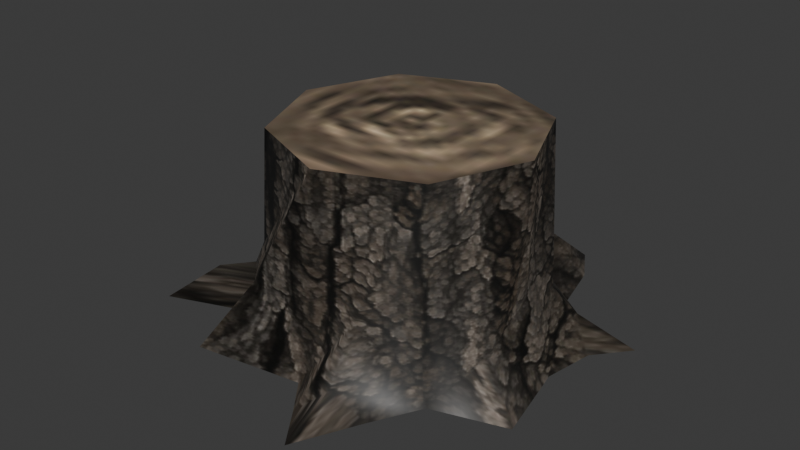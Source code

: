 # Source: source.blend  (saved by Blender 5.2.45; exported with 4.5.12 LTS)
import bpy
from mathutils import Matrix  # noqa: F401  (used for matrix-valued properties, if any)

bpy.ops.wm.read_factory_settings(use_empty=True)
scene = bpy.context.scene
scene.name = 'Tree07'

# ---- collections
col_collection = bpy.data.collections.new('Collection'); scene.collection.children.link(col_collection)

# ---- images (referenced by path relative to the original .blend; pixels are not part of the script)
import os
ASSET_DIR = os.environ.get("B2B_ASSET_DIR", "")  # directory of the original .blend (textures are referenced by path, not embedded)
HERE = os.path.dirname(os.path.abspath(__file__))  # packed textures are extracted next to this script under _unpacked/

def load_image(name, relpath, width, height, colorspace="sRGB"):
    """Load a texture the original file referenced (path relative to the .blend, or extracted next to this script)."""
    p = next((c for c in (os.path.join(HERE, relpath), os.path.join(ASSET_DIR, relpath)) if relpath and os.path.exists(c)), "")
    if p:
        img = bpy.data.images.load(p, check_existing=True)
        img.name = name
    else:  # same state as the original file: an image datablock whose file is absent (Cycles renders it pink)
        img = bpy.data.images.new(name, width, height)
        img.source = "FILE"
        img.filepath = "//" + (relpath or name)
    img.colorspace_settings.name = colorspace
    return img
img_tree_03_jpg = load_image('tree_03.jpg', '_unpacked/tree_03.2d54cb8a.jpg', 512, 256, 'sRGB')
img_tree_04_jpg = load_image('tree_04.jpg', '_unpacked/tree_04.24db8468.jpg', 32, 32, 'sRGB')

# ---- materials (node trees are filled in below, after node groups)
mat_tree_03_jpg = bpy.data.materials.new('tree_03.jpg')
mat_tree_03_jpg.diffuse_color = (0.912, 0.4517, 0.9986, 1.0)
mat_tree_04_jpg = bpy.data.materials.new('tree_04.jpg')
mat_tree_04_jpg.diffuse_color = (0.7898, 0.6935, 0.5726, 1.0)

# ---- material node trees
mat_tree_03_jpg.use_nodes = True; mat_tree_03_jpg.node_tree.nodes.clear()
_N = mat_tree_03_jpg.node_tree.nodes; _L = mat_tree_03_jpg.node_tree.links
n0 = _N.new('ShaderNodeBsdfPrincipled'); n0.name = 'Principled BSDF'; n0.location = (-200, 100)
n0.inputs[10].default_value = 0.005
n1 = _N.new('ShaderNodeOutputMaterial'); n1.name = 'Material Output'; n1.location = (200, 100)
n2 = _N.new('ShaderNodeTexImage'); n2.name = 'Image Texture'; n2.location = (-600, 100)
n2.image = img_tree_03_jpg
_L.new(n0.outputs[0], n1.inputs[0])
_L.new(n2.outputs[0], n0.inputs[0])
n1.is_active_output = True
mat_tree_04_jpg.use_nodes = True; mat_tree_04_jpg.node_tree.nodes.clear()
_N = mat_tree_04_jpg.node_tree.nodes; _L = mat_tree_04_jpg.node_tree.links
n0 = _N.new('ShaderNodeBsdfPrincipled'); n0.name = 'Principled BSDF'; n0.location = (-200, 100)
n0.inputs[10].default_value = 0.005
n1 = _N.new('ShaderNodeOutputMaterial'); n1.name = 'Material Output'; n1.location = (200, 100)
n2 = _N.new('ShaderNodeTexImage'); n2.name = 'Image Texture'; n2.location = (-600, 100)
n2.image = img_tree_04_jpg
_L.new(n0.outputs[0], n1.inputs[0])
_L.new(n2.outputs[0], n0.inputs[0])
n1.is_active_output = True

# ---- world
world_world = bpy.data.worlds.new('World'); scene.world = world_world
world_world.use_nodes = True; world_world.node_tree.nodes.clear()
_N = world_world.node_tree.nodes; _L = world_world.node_tree.links
n0 = _N.new('ShaderNodeOutputWorld'); n0.name = 'World Output'; n0.location = (200, 100)
n1 = _N.new('ShaderNodeBackground'); n1.name = 'Background'; n1.location = (-200, 100)
n1.inputs[0].default_value = (0.05088, 0.05088, 0.05088, 1.0)
_L.new(n1.outputs[0], n0.inputs[0])
n0.is_active_output = True
world_world.color = (0.05088, 0.05088, 0.05088)
world_world.sun_shadow_jitter_overblur = 0.0

# ---- meshes
me_tree07 = bpy.data.meshes.new('Tree07')
me_tree07.from_pydata([(58.53, 7.652, -1.269), (47.45, 25.07, 18.28), (48.55, 7.652, 23.1), (52.51, 33.11, 7.135), (39.51, 44.87, -1.267), (34.9, 40.87, 13.03), (15.66, 48.86, 17.6), (21.27, 68.14, 11.81), (2.297, 60.56, -1.283), (1.681, 54.66, 20.93), (-13.21, 48.5, 19.75), (-34.93, 44.88, -1.264), (-37.13, 25.2, 21.74), (-31.54, 40.92, 18.29), (-53.91, 27.2, 8.666), (-50.23, 7.652, -1.257), (-43.37, 7.652, 25.58), (-37.58, -8.589, 27.4), (-50.07, -13.05, 9.873), (-38.27, -24.22, -1.283), (-31.54, -25.56, 29.29), (-23.03, -38.55, 23.19), (1.076, -44.81, -1.283), (17.96, -37.99, 23.2), (1.681, -39.32, 13.03), (39.55, -29.82, -1.283), (39.71, -29.76, -1.283), (34.9, -25.56, 33.63), (49.37, -11.66, 11.48), (35.19, 39.9, 69.24), (48.55, 7.652, 69.24), (2.941, 53.26, 69.24), (-29.31, 39.9, 69.24), (-42.67, 7.652, 69.24), (-29.31, -24.6, 69.24), (2.941, -37.96, 69.24), (35.19, -24.6, 69.24), (58.67, 7.652, -1.276), (39.71, 45.06, -1.283), (-35.11, 45.06, -1.283), (-50.61, 7.652, -1.283), (-65.24, -12.57, -1.282), (-70.45, -36.5, -1.282), (-60.17, -20.96, 8.256), (-9.637, 74.86, -1.277), (-28.41, 79.5, -1.285), (65.04, -21.76, -1.284), (19.35, -50.49, 6.868), (30.47, -46.96, -1.243), (9.897, -56.05, -1.243), (-37.65, -51.01, -1.257), (61.87, 25.54, -1.283), (72.04, 37.71, -1.287), (33.61, 69.58, -1.268), (26.09, 82.17, -0.8289), (-64.35, 47.59, -1.252), (-66.67, 37.07, -1.27), (23.76, -73.18, 3.279)], [], [(0, 1, 2), (3, 4, 5), (4, 6, 5), (7, 8, 9), (8, 10, 9), (11, 12, 13), (14, 15, 16), (15, 17, 16), (18, 19, 20), (19, 21, 20), (22, 23, 24), (25, 26, 27), (26, 28, 27), (2, 29, 30), (2, 1, 29), (5, 31, 29), (5, 6, 31), (9, 32, 31), (9, 10, 32), (13, 33, 32), (13, 12, 33), (16, 34, 33), (16, 17, 34), (20, 35, 34), (20, 21, 35), (24, 36, 35), (24, 23, 36), (27, 30, 36), (27, 28, 30), (25, 27, 23), (23, 27, 36), (22, 24, 21), (21, 24, 35), (0, 2, 28), (28, 2, 30), (37, 3, 0), (37, 0, 28), (3, 5, 1), (1, 5, 29), (0, 3, 1), (38, 7, 4), (3, 38, 4), (7, 9, 6), (6, 9, 31), (4, 7, 6), (11, 13, 10), (10, 13, 32), (39, 14, 11), (39, 11, 10), (14, 16, 12), (12, 16, 33), (11, 14, 12), (40, 18, 15), (14, 40, 15), (18, 20, 17), (17, 20, 34), (15, 18, 17), (41, 42, 43), (10, 8, 44), (44, 45, 10), (39, 10, 45), (19, 18, 43), (43, 42, 19), (28, 26, 46), (37, 28, 46), (25, 23, 47), (47, 48, 25), (23, 22, 49), (49, 47, 23), (22, 21, 50), (3, 37, 51), (51, 52, 3), (38, 3, 52), (7, 38, 53), (53, 54, 7), (14, 39, 55), (55, 56, 14), (40, 14, 56), (18, 40, 41), (41, 43, 18), (48, 47, 57), (47, 49, 57), (50, 21, 19), (8, 7, 54), (31, 30, 29), (31, 32, 33), (31, 33, 34), (31, 34, 35), (31, 35, 36), (31, 36, 30)])
me_tree07.polygons.foreach_set('use_smooth', [True] * 90)
me_tree07.polygons.foreach_set('material_index', [0, 0, 0, 0, 0, 0, 0, 0, 0, 0, 0, 0, 0, 0, 0, 0, 0, 0, 0, 0, 0, 0, 0, 0, 0, 0, 0, 0, 0, 0, 0, 0, 0, 0, 0, 0, 0, 0, 0, 0, 0, 0, 0, 0, 0, 0, 0, 0, 0, 0, 0, 0, 0, 0, 0, 0, 0, 0, 0, 0, 0, 0, 0, 0, 0, 0, 0, 0, 0, 0, 0, 0, 0, 0, 0, 0, 0, 0, 0, 0, 0, 0, 0, 0, 1, 1, 1, 1, 1, 1])
_k = set([(29, 30), (29, 31), (30, 36), (31, 32), (32, 33), (33, 34), (34, 35), (35, 36)])
me_tree07.attributes.new('sharp_edge', 'BOOLEAN', 'EDGE').data.foreach_set('value', [ (min(e.vertices), max(e.vertices)) in _k for e in me_tree07.edges])
_uv = me_tree07.uv_layers.new(name='Float2')
_uv.uv.foreach_set('vector', [0.7595, 0.0008, 0.8213, 0.2777, 0.7614, 0.346, 0.8364, 0.1198, 0.8852, 0.0008, 0.887, 0.2033, 0.8852, 0.0008, 0.9525, 0.2681, 0.887, 0.2033, 0.9543, 0.1861, 0.9961, 0.0005, 0.9974, 0.3152, -0.0039, 0.0005, 0.0452, 0.2984, -0.0026, 0.3152, 0.1085, 0.0008, 0.1645, 0.3266, 0.1087, 0.2778, 0.1824, 0.1415, 0.2393, 0.0009, 0.2376, 0.3811, 0.2393, 0.0009, 0.3066, 0.4068, 0.2376, 0.3811, 0.3072, 0.1586, 0.3575, 0.0005, 0.3761, 0.4337, 0.3575, 0.0005, 0.4252, 0.3472, 0.3761, 0.4337, 0.5008, 0.0006, 0.5565, 0.3473, 0.503, 0.2033, 0.6278, 0.0005, 0.6283, 0.0005, 0.6282, 0.4951, 0.6283, 0.0005, 0.6946, 0.1813, 0.6282, 0.4951, 0.7614, 0.346, 0.8842, 0.9995, 0.7614, 0.9995, 0.7614, 0.346, 0.8213, 0.2777, 0.8842, 0.9995, 0.887, 0.2033, 0.9936, 0.9995, 0.8842, 0.9995, 0.887, 0.2033, 0.9525, 0.2681, 0.9936, 0.9995, -0.0026, 0.3152, 0.1054, 0.9995, -0.0064, 0.9995, -0.0026, 0.3152, 0.0452, 0.2984, 0.1054, 0.9995, 0.1087, 0.2778, 0.2374, 0.9995, 0.1054, 0.9995, 0.1087, 0.2778, 0.1645, 0.3266, 0.2374, 0.9995, 0.2376, 0.3811, 0.3792, 0.9995, 0.2374, 0.9995, 0.2376, 0.3811, 0.3066, 0.4068, 0.3792, 0.9995, 0.3761, 0.4337, 0.5074, 0.9995, 0.3792, 0.9995, 0.3761, 0.4337, 0.4252, 0.3472, 0.5074, 0.9995, 0.503, 0.2033, 0.6314, 0.9995, 0.5074, 0.9995, 0.503, 0.2033, 0.5565, 0.3473, 0.6314, 0.9995, 0.6282, 0.4951, 0.7614, 0.9995, 0.6314, 0.9995, 0.6282, 0.4951, 0.6946, 0.1813, 0.7614, 0.9995, 0.6278, 0.0005, 0.6282, 0.4951, 0.5565, 0.3473, 0.5565, 0.3473, 0.6282, 0.4951, 0.6314, 0.9995, 0.5008, 0.0006, 0.503, 0.2033, 0.4252, 0.3472, 0.4252, 0.3472, 0.503, 0.2033, 0.5074, 0.9995, 0.7595, 0.0008, 0.7614, 0.346, 0.6946, 0.1813, 0.6946, 0.1813, 0.7614, 0.346, 0.7614, 0.9995, 0.7595, 0.0006, 0.8364, 0.1198, 0.7595, 0.0008, 0.7595, 0.0006, 0.7595, 0.0008, 0.6946, 0.1813, 0.8364, 0.1198, 0.887, 0.2033, 0.8213, 0.2777, 0.8213, 0.2777, 0.887, 0.2033, 0.8842, 0.9995, 0.7595, 0.0008, 0.8364, 0.1198, 0.8213, 0.2777, 0.8852, 0.0005, 0.9543, 0.1861, 0.8852, 0.0008, 0.8364, 0.1198, 0.8852, 0.0005, 0.8852, 0.0008, 0.9543, 0.1861, 0.9974, 0.3152, 0.9525, 0.2681, 0.9525, 0.2681, 0.9974, 0.3152, 0.9936, 0.9995, 0.8852, 0.0008, 0.9543, 0.1861, 0.9525, 0.2681, 0.1085, 0.0008, 0.1087, 0.2778, 0.0452, 0.2984, 0.0452, 0.2984, 0.1087, 0.2778, 0.1054, 0.9995, 0.1085, 0.0005, 0.1824, 0.1415, 0.1085, 0.0008, 0.1085, 0.0005, 0.1085, 0.0008, 0.0452, 0.2984, 0.1824, 0.1415, 0.2376, 0.3811, 0.1645, 0.3266, 0.1645, 0.3266, 0.2376, 0.3811, 0.2374, 0.9995, 0.1085, 0.0008, 0.1824, 0.1415, 0.1645, 0.3266, 0.2394, 0.0005, 0.3072, 0.1586, 0.2393, 0.0009, 0.1824, 0.1415, 0.2394, 0.0005, 0.2393, 0.0009, 0.3072, 0.1586, 0.3761, 0.4337, 0.3066, 0.4068, 0.3066, 0.4068, 0.3761, 0.4337, 0.3792, 0.9995, 0.2393, 0.0009, 0.3072, 0.1586, 0.3066, 0.4068, 0.2937, 0.0006, 0.3392, 0.0006, 0.318, 0.1357, 0.0452, 0.2984, -0.0039, 0.0005, 0.0215, 0.0006, 0.0215, 0.0006, 0.0546, 0.0005, 0.0452, 0.2984, 0.1085, 0.0005, 0.0452, 0.2984, 0.0546, 0.0005, 0.3575, 0.0005, 0.3072, 0.1586, 0.318, 0.1357, 0.318, 0.1357, 0.3392, 0.0006, 0.3575, 0.0005, 0.6946, 0.1813, 0.6283, 0.0005, 0.6833, 0.0005, 0.7595, 0.0006, 0.6946, 0.1813, 0.6833, 0.0005, 0.6278, 0.0005, 0.5565, 0.3473, 0.5478, 0.116, 0.5478, 0.116, 0.5774, 0.0011, 0.6278, 0.0005, 0.5565, 0.3473, 0.5008, 0.0006, 0.5218, 0.0011, 0.5218, 0.0011, 0.5478, 0.116, 0.5565, 0.3473, 0.5008, 0.0006, 0.4252, 0.3472, 0.4099, 0.0009, 0.8364, 0.1198, 0.7595, 0.0006, 0.8072, 0.0006, 0.8072, 0.0006, 0.8248, 0.0005, 0.8364, 0.1198, 0.8852, 0.0005, 0.8364, 0.1198, 0.8248, 0.0005, 0.9543, 0.1861, 0.8852, 0.0005, 0.9311, 0.0008, 0.9311, 0.0008, 0.9538, 0.007, 0.9543, 0.1861, 0.1824, 0.1415, 0.1085, 0.0005, 0.1506, 0.001, 0.1506, 0.001, 0.1729, 0.0007, 0.1824, 0.1415, 0.2394, 0.0005, 0.1824, 0.1415, 0.1729, 0.0007, 0.3072, 0.1586, 0.2394, 0.0005, 0.2937, 0.0006, 0.2937, 0.0006, 0.318, 0.1357, 0.3072, 0.1586, 0.5774, 0.0011, 0.5478, 0.116, 0.5421, 0.0652, 0.5478, 0.116, 0.5218, 0.0011, 0.5421, 0.0652, 0.4099, 0.0009, 0.4252, 0.3472, 0.3575, 0.0005, 0.9961, 0.0005, 0.9543, 0.1861, 0.9538, 0.007, 0.5, 0.9995, 0.9995, 0.5, 0.8532, 0.8532, 0.5, 0.9995, 0.1468, 0.8532, 0.0005, 0.5, 0.5, 0.9995, 0.0005, 0.5, 0.1468, 0.1468, 0.5, 0.9995, 0.1468, 0.1468, 0.5, 0.0005, 0.5, 0.9995, 0.5, 0.0005, 0.8532, 0.1468, 0.5, 0.9995, 0.8532, 0.1468, 0.9995, 0.5])
me_tree07.materials.append(mat_tree_03_jpg)
me_tree07.materials.append(mat_tree_04_jpg)
me_tree07.update()
me_tree07.normals_split_custom_set([tuple(v) for v in zip(*[iter([0.6831, 0.06593, 0.7273, 0.8699, 0.3359, 0.3612, 0.9748, 0.1069, 0.1956, 0.4336, 0.2587, 0.8632, 0.3889, 0.4309, 0.8143, 0.5142, 0.8203, 0.2503, 0.3889, 0.4309, 0.8143, 0.5092, 0.6964, 0.5057, 0.5142, 0.8203, 0.2503, 0.2899, 0.3814, 0.8778, -0.2661, 0.8397, 0.4734, -0.1896, 0.9377, 0.2913, -0.2661, 0.8397, 0.4734, -0.3551, 0.7378, 0.5741, -0.1896, 0.9377, 0.2913, -0.5317, 0.4734, 0.7023, -0.8112, 0.4674, 0.3515, -0.7668, 0.6296, 0.1251, -0.4585, 0.1252, 0.8798, -0.7097, -0.0804, 0.6999, -0.9631, -0.113, 0.2443, -0.7097, -0.0804, 0.6999, -0.9309, -0.1903, 0.3119, -0.9631, -0.113, 0.2443, -0.572, 0.02518, 0.8198, -0.4578, -0.6513, 0.6052, -0.75, -0.6158, 0.2413, -0.4578, -0.6513, 0.6052, -0.4229, -0.828, 0.3682, -0.75, -0.6158, 0.2413, -0.1425, -0.8811, 0.451, 0.1431, -0.8952, 0.422, 0.04249, -0.9743, 0.221, 0.596, -0.6954, 0.4014, 0.5055, -0.7665, 0.3961, 0.6995, -0.7035, 0.1258, 0.5055, -0.7665, 0.3961, 0.8057, -0.2162, 0.5514, 0.6995, -0.7035, 0.1258, 0.9748, 0.1069, 0.1956, 0.8297, 0.555, 0.05978, 0.9894, -0.135, 0.05298, 0.9748, 0.1069, 0.1956, 0.8699, 0.3359, 0.3612, 0.8297, 0.555, 0.05978, 0.5142, 0.8203, 0.2503, 0.2049, 0.9785, 0.02221, 0.8297, 0.555, 0.05978, 0.5142, 0.8203, 0.2503, 0.5092, 0.6964, 0.5057, 0.2049, 0.9785, 0.02221, -0.1896, 0.9377, 0.2913, -0.5494, 0.8345, 0.0411, 0.2049, 0.9785, 0.02221, -0.1896, 0.9377, 0.2913, -0.3551, 0.7378, 0.5741, -0.5494, 0.8345, 0.0411, -0.7668, 0.6296, 0.1251, -0.9837, 0.1781, 0.02459, -0.5494, 0.8345, 0.0411, -0.7668, 0.6296, 0.1251, -0.8112, 0.4674, 0.3515, -0.9837, 0.1781, 0.02459, -0.9631, -0.113, 0.2443, -0.8507, -0.5236, 0.04544, -0.9837, 0.1781, 0.02459, -0.9631, -0.113, 0.2443, -0.9309, -0.1903, 0.3119, -0.8507, -0.5236, 0.04544, -0.75, -0.6158, 0.2413, -0.1948, -0.9719, 0.132, -0.8507, -0.5236, 0.04544, -0.75, -0.6158, 0.2413, -0.4229, -0.828, 0.3682, -0.1948, -0.9719, 0.132, 0.04249, -0.9743, 0.221, 0.4984, -0.8612, 0.09946, -0.1948, -0.9719, 0.132, 0.04249, -0.9743, 0.221, 0.1431, -0.8952, 0.422, 0.4984, -0.8612, 0.09946, 0.6995, -0.7035, 0.1258, 0.9894, -0.135, 0.05298, 0.4984, -0.8612, 0.09946, 0.6995, -0.7035, 0.1258, 0.8057, -0.2162, 0.5514, 0.9894, -0.135, 0.05298, 0.596, -0.6954, 0.4014, 0.6995, -0.7035, 0.1258, 0.1431, -0.8952, 0.422, 0.1431, -0.8952, 0.422, 0.6995, -0.7035, 0.1258, 0.4984, -0.8612, 0.09946, -0.1425, -0.8811, 0.451, 0.04249, -0.9743, 0.221, -0.4229, -0.828, 0.3682, -0.4229, -0.828, 0.3682, 0.04249, -0.9743, 0.221, -0.1948, -0.9719, 0.132, 0.6831, 0.06593, 0.7273, 0.9748, 0.1069, 0.1956, 0.8057, -0.2162, 0.5514, 0.8057, -0.2162, 0.5514, 0.9748, 0.1069, 0.1956, 0.9894, -0.135, 0.05298, 0.3875, 0.0754, 0.9188, 0.4336, 0.2587, 0.8632, 0.6831, 0.06593, 0.7273, 0.3875, 0.0754, 0.9188, 0.6831, 0.06593, 0.7273, 0.8057, -0.2162, 0.5514, 0.4336, 0.2587, 0.8632, 0.5142, 0.8203, 0.2503, 0.8699, 0.3359, 0.3612, 0.8699, 0.3359, 0.3612, 0.5142, 0.8203, 0.2503, 0.8297, 0.555, 0.05978, 0.6831, 0.06593, 0.7273, 0.4336, 0.2587, 0.8632, 0.8699, 0.3359, 0.3612, 0.2649, 0.2708, 0.9255, 0.2899, 0.3814, 0.8778, 0.3889, 0.4309, 0.8143, 0.4336, 0.2587, 0.8632, 0.2649, 0.2708, 0.9255, 0.3889, 0.4309, 0.8143, 0.2899, 0.3814, 0.8778, -0.1896, 0.9377, 0.2913, 0.5092, 0.6964, 0.5057, 0.5092, 0.6964, 0.5057, -0.1896, 0.9377, 0.2913, 0.2049, 0.9785, 0.02221, 0.3889, 0.4309, 0.8143, 0.2899, 0.3814, 0.8778, 0.5092, 0.6964, 0.5057, -0.5317, 0.4734, 0.7023, -0.7668, 0.6296, 0.1251, -0.3551, 0.7378, 0.5741, -0.3551, 0.7378, 0.5741, -0.7668, 0.6296, 0.1251, -0.5494, 0.8345, 0.0411, -0.3008, 0.1182, 0.9463, -0.4585, 0.1252, 0.8798, -0.5317, 0.4734, 0.7023, -0.3008, 0.1182, 0.9463, -0.5317, 0.4734, 0.7023, -0.3551, 0.7378, 0.5741, -0.4585, 0.1252, 0.8798, -0.9631, -0.113, 0.2443, -0.8112, 0.4674, 0.3515, -0.8112, 0.4674, 0.3515, -0.9631, -0.113, 0.2443, -0.9837, 0.1781, 0.02459, -0.5317, 0.4734, 0.7023, -0.4585, 0.1252, 0.8798, -0.8112, 0.4674, 0.3515, -0.4157, -0.0003926, 0.9095, -0.572, 0.02518, 0.8198, -0.7097, -0.0804, 0.6999, -0.4585, 0.1252, 0.8798, -0.4157, -0.0003926, 0.9095, -0.7097, -0.0804, 0.6999, -0.572, 0.02518, 0.8198, -0.75, -0.6158, 0.2413, -0.9309, -0.1903, 0.3119, -0.9309, -0.1903, 0.3119, -0.75, -0.6158, 0.2413, -0.8507, -0.5236, 0.04544, -0.7097, -0.0804, 0.6999, -0.572, 0.02518, 0.8198, -0.9309, -0.1903, 0.3119, -0.626, 0.3612, 0.6911, -0.3728, -0.2934, 0.8803, -0.2645, -0.1546, 0.9519, -0.3551, 0.7378, 0.5741, -0.2661, 0.8397, 0.4734, 0.3644, 0.5501, 0.7514, 0.3644, 0.5501, 0.7514, -0.3134, 0.4231, 0.8502, -0.3551, 0.7378, 0.5741, -0.3008, 0.1182, 0.9463, -0.3551, 0.7378, 0.5741, -0.3134, 0.4231, 0.8502, -0.4578, -0.6513, 0.6052, -0.572, 0.02518, 0.8198, -0.2645, -0.1546, 0.9519, -0.2645, -0.1546, 0.9519, -0.3728, -0.2934, 0.8803, -0.4578, -0.6513, 0.6052, 0.8057, -0.2162, 0.5514, 0.5055, -0.7665, 0.3961, 0.495, -0.2739, 0.8246, 0.3875, 0.0754, 0.9188, 0.8057, -0.2162, 0.5514, 0.495, -0.2739, 0.8246, 0.596, -0.6954, 0.4014, 0.1431, -0.8952, 0.422, 0.325, -0.4614, 0.8255, 0.325, -0.4614, 0.8255, 0.6158, -0.1728, 0.7687, 0.596, -0.6954, 0.4014, 0.1431, -0.8952, 0.422, -0.1425, -0.8811, 0.451, -0.4441, -0.5464, 0.7101, -0.4441, -0.5464, 0.7101, 0.325, -0.4614, 0.8255, 0.1431, -0.8952, 0.422, -0.1425, -0.8811, 0.451, -0.4229, -0.828, 0.3682, -0.4791, -0.6322, 0.6089, 0.4336, 0.2587, 0.8632, 0.3875, 0.0754, 0.9188, 0.5337, -0.2415, 0.8104, 0.5337, -0.2415, 0.8104, 0.3528, 0.182, 0.9178, 0.4336, 0.2587, 0.8632, 0.2649, 0.2708, 0.9255, 0.4336, 0.2587, 0.8632, 0.3528, 0.182, 0.9178, 0.2899, 0.3814, 0.8778, 0.2649, 0.2708, 0.9255, 0.6846, 0.2734, 0.6757, 0.6846, 0.2734, 0.6757, 0.04131, 0.661, 0.7492, 0.2899, 0.3814, 0.8778, -0.4585, 0.1252, 0.8798, -0.3008, 0.1182, 0.9463, -0.2714, 0.305, 0.9129, -0.2714, 0.305, 0.9129, -0.6763, -0.1482, 0.7215, -0.4585, 0.1252, 0.8798, -0.4157, -0.0003926, 0.9095, -0.4585, 0.1252, 0.8798, -0.6763, -0.1482, 0.7215, -0.572, 0.02518, 0.8198, -0.4157, -0.0003926, 0.9095, -0.626, 0.3612, 0.6911, -0.626, 0.3612, 0.6911, -0.2645, -0.1546, 0.9519, -0.572, 0.02518, 0.8198, 0.6158, -0.1728, 0.7687, 0.325, -0.4614, 0.8255, 0.02547, -0.1514, 0.9881, 0.325, -0.4614, 0.8255, -0.4441, -0.5464, 0.7101, 0.02547, -0.1514, 0.9881, -0.4791, -0.6322, 0.6089, -0.4229, -0.828, 0.3682, -0.4578, -0.6513, 0.6052, -0.2661, 0.8397, 0.4734, 0.2899, 0.3814, 0.8778, 0.04131, 0.661, 0.7492, -1.838e-08, 0.0, 1.0, -1.956e-07, 0.0, 1.0, 0.0, 0.0, 1.0, -1.838e-08, 0.0, 1.0, 0.0, 0.0, 1.0, 0.0, 0.0, 1.0, -1.838e-08, 0.0, 1.0, 0.0, 0.0, 1.0, 8.299e-08, 0.0, 1.0, -1.838e-08, 0.0, 1.0, 8.299e-08, 0.0, 1.0, 6.225e-08, 0.0, 1.0, -1.838e-08, 0.0, 1.0, 6.225e-08, 0.0, 1.0, -7.825e-08, 0.0, 1.0, -1.838e-08, 0.0, 1.0, -7.825e-08, 0.0, 1.0, -1.956e-07, 0.0, 1.0])] * 3)])
arm_tree07_skeleton = bpy.data.armatures.new('Tree07_skeleton')  # bones are not reproduced

# ---- objects
ob_tree07_skeleton = bpy.data.objects.new('Tree07_skeleton', arm_tree07_skeleton)
ob_tree07 = bpy.data.objects.new('Tree07', me_tree07)

# ---- transforms, parenting, visibility, modifiers, constraints
ob_tree07_skeleton.location = (0.0, 0.0, 0.0)
ob_tree07_skeleton.show_in_front = True
ob_tree07.parent = ob_tree07_skeleton
ob_tree07.location = (0.0, 0.0, 0.0)
_vg = ob_tree07.vertex_groups.new(name='Cylinder02')
_vg.add([0, 1, 2, 3, 4, 5, 6, 7, 8, 9, 10, 11, 12, 13, 14, 15, 16, 17, 18, 19, 20, 21, 22, 23, 24, 25, 26, 27, 28, 29, 30, 31, 32, 33, 34, 35, 36, 37, 38, 39, 40, 41, 42, 43, 44, 45, 46, 47, 48, 49, 50, 51, 52, 53, 54, 55, 56, 57], 1.0, 'REPLACE')
_m = ob_tree07.modifiers.new('Armature', 'ARMATURE')
_m.object = ob_tree07_skeleton

# ---- collection membership
scene.collection.objects.link(ob_tree07_skeleton)
scene.collection.objects.link(ob_tree07)

# ---- scene / render settings (as saved in the file)
scene.frame_start = 0; scene.frame_end = 0; scene.frame_set(0)
scene.render.engine = 'BLENDER_EEVEE_NEXT'
scene.render.bake_bias = 0.0
scene.render.bake_samples = 0
scene.render.compositor_device = 'GPU'
scene.eevee.use_volume_custom_range = False
scene.eevee.fast_gi_thickness_near = 0.1
scene.eevee.fast_gi_thickness_far = 0.0
scene.eevee.ray_tracing_options.screen_trace_thickness = 0.1
bpy.context.view_layer.update()

# ---- added for rendering (the .blend has no active camera and no usable light): camera, sun
cam_auto = bpy.data.cameras.new('AutoCamera')
cam_auto.lens = 50.0
cam_auto.sensor_width = 36.0
cam_auto.clip_end = 3609.46
ob_auto_camera = bpy.data.objects.new('AutoCamera', cam_auto)
scene.collection.objects.link(ob_auto_camera)
ob_auto_camera.location = (206.463, -242.306, 198.509)
ob_auto_camera.rotation_euler = (1.09748, -7.21219e-08, 0.694738)
scene.camera = ob_auto_camera
light_auto_sun = bpy.data.lights.new('AutoSun', 'SUN')
light_auto_sun.energy = 3.0
light_auto_sun.angle = 0.0523599
ob_auto_sun = bpy.data.objects.new('AutoSun', light_auto_sun)
scene.collection.objects.link(ob_auto_sun)
ob_auto_sun.rotation_euler = (0.872665, 0.174533, 0.523599)
bpy.context.view_layer.update()
